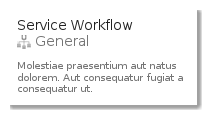

The diagram above was rendered by PlantUML. Its source (embedded in the PNG):
@startuml
' configures the library
!global $INCLUSION_MODE="local"
!global $LIB_BASE_LOCATION="../../.."
' loads the library
!include $LIB_BASE_LOCATION/bootstrap.puml
' loads the azure-v2 style
include('azure-v2/style')
' loads the ServiceWorkflow element
include('azure-v2/Item/General/ServiceWorkflow')
ServiceWorkflowCard('service_workflow', 'Service Workflow', 'Molestiae praesentium aut natus dolorem. Aut consequatur fugiat a consequatur ut.')
@enduml